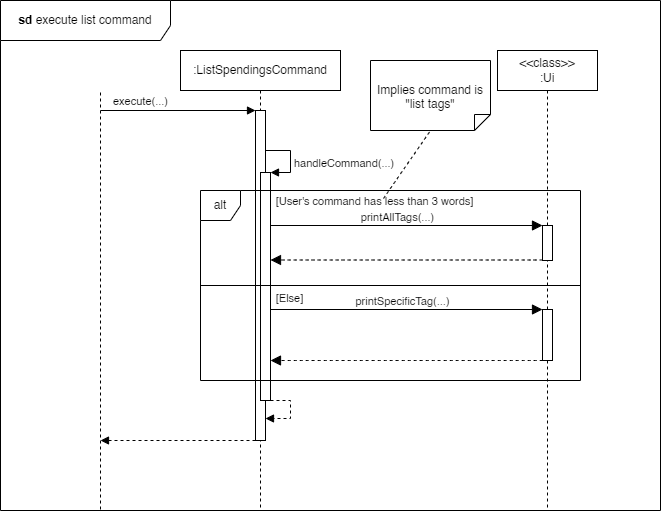

The diagram above was exported from draw.io. Its source (the exported page's mxGraphModel, read from the mxfile embedded in the PNG):
<mxGraphModel dx="882" dy="674" grid="1" gridSize="10" guides="1" tooltips="1" connect="1" arrows="1" fold="1" page="1" pageScale="1" pageWidth="1100" pageHeight="1200" math="0" shadow="0">
  <root>
    <mxCell id="0" />
    <mxCell id="1" parent="0" />
    <mxCell id="-tokIjTfclb8eiRB36Tb-1" value="" style="endArrow=none;dashed=1;html=1;rounded=0;" parent="1" edge="1">
      <mxGeometry width="50" height="50" relative="1" as="geometry">
        <mxPoint x="220" y="619" as="sourcePoint" />
        <mxPoint x="220" y="200" as="targetPoint" />
      </mxGeometry>
    </mxCell>
    <mxCell id="-tokIjTfclb8eiRB36Tb-8" value=":ListSpendingsCommand" style="shape=umlLifeline;perimeter=lifelinePerimeter;whiteSpace=wrap;html=1;container=1;dropTarget=0;collapsible=0;recursiveResize=0;outlineConnect=0;portConstraint=eastwest;newEdgeStyle={&quot;curved&quot;:0,&quot;rounded&quot;:0};" parent="1" vertex="1">
      <mxGeometry x="300" y="160" width="160" height="460" as="geometry" />
    </mxCell>
    <mxCell id="-tokIjTfclb8eiRB36Tb-9" value="" style="html=1;points=[[0,0,0,0,5],[0,1,0,0,-5],[1,0,0,0,5],[1,1,0,0,-5]];perimeter=orthogonalPerimeter;outlineConnect=0;targetShapes=umlLifeline;portConstraint=eastwest;newEdgeStyle={&quot;curved&quot;:0,&quot;rounded&quot;:0};" parent="-tokIjTfclb8eiRB36Tb-8" vertex="1">
      <mxGeometry x="75" y="60" width="10" height="330" as="geometry" />
    </mxCell>
    <mxCell id="-tokIjTfclb8eiRB36Tb-13" value="" style="html=1;verticalAlign=bottom;labelBackgroundColor=none;endArrow=block;endFill=1;rounded=0;" parent="1" target="-tokIjTfclb8eiRB36Tb-9" edge="1">
      <mxGeometry width="160" relative="1" as="geometry">
        <mxPoint x="220" y="220" as="sourcePoint" />
        <mxPoint x="360" y="220" as="targetPoint" />
      </mxGeometry>
    </mxCell>
    <mxCell id="-tokIjTfclb8eiRB36Tb-14" value="execute(...)" style="edgeLabel;html=1;align=center;verticalAlign=middle;resizable=0;points=[];" parent="-tokIjTfclb8eiRB36Tb-13" vertex="1" connectable="0">
      <mxGeometry x="-0.3821" relative="1" as="geometry">
        <mxPoint x="-8" y="-10" as="offset" />
      </mxGeometry>
    </mxCell>
    <mxCell id="-tokIjTfclb8eiRB36Tb-16" value="" style="html=1;points=[[0,0,0,0,5],[0,1,0,0,-5],[1,0,0,0,5],[1,1,0,0,-5]];perimeter=orthogonalPerimeter;outlineConnect=0;targetShapes=umlLifeline;portConstraint=eastwest;newEdgeStyle={&quot;curved&quot;:0,&quot;rounded&quot;:0};" parent="1" vertex="1">
      <mxGeometry x="380" y="282" width="10" height="228" as="geometry" />
    </mxCell>
    <mxCell id="-tokIjTfclb8eiRB36Tb-17" value="handleCommand(...)" style="html=1;align=left;spacingLeft=2;endArrow=block;rounded=0;edgeStyle=orthogonalEdgeStyle;curved=0;rounded=0;" parent="1" source="-tokIjTfclb8eiRB36Tb-9" edge="1">
      <mxGeometry x="0.129" relative="1" as="geometry">
        <mxPoint x="385" y="252" as="sourcePoint" />
        <Array as="points">
          <mxPoint x="410" y="260" />
          <mxPoint x="410" y="282" />
        </Array>
        <mxPoint x="390" y="282" as="targetPoint" />
        <mxPoint as="offset" />
      </mxGeometry>
    </mxCell>
    <mxCell id="-tokIjTfclb8eiRB36Tb-19" value="" style="html=1;align=left;spacingLeft=2;endArrow=block;rounded=0;edgeStyle=orthogonalEdgeStyle;curved=0;rounded=0;dashed=1;" parent="1" edge="1">
      <mxGeometry x="0.129" relative="1" as="geometry">
        <mxPoint x="390" y="510" as="sourcePoint" />
        <Array as="points">
          <mxPoint x="410" y="510" />
          <mxPoint x="410" y="528" />
        </Array>
        <mxPoint x="385" y="528" as="targetPoint" />
        <mxPoint as="offset" />
      </mxGeometry>
    </mxCell>
    <mxCell id="-tokIjTfclb8eiRB36Tb-20" value="&amp;lt;&amp;lt;class&amp;gt;&amp;gt;&lt;div&gt;:Ui&lt;/div&gt;" style="shape=umlLifeline;perimeter=lifelinePerimeter;whiteSpace=wrap;html=1;container=1;dropTarget=0;collapsible=0;recursiveResize=0;outlineConnect=0;portConstraint=eastwest;newEdgeStyle={&quot;curved&quot;:0,&quot;rounded&quot;:0};" parent="1" vertex="1">
      <mxGeometry x="617" y="160" width="100" height="460" as="geometry" />
    </mxCell>
    <mxCell id="-tokIjTfclb8eiRB36Tb-22" value="" style="html=1;points=[[0,0,0,0,5],[0,1,0,0,-5],[1,0,0,0,5],[1,1,0,0,-5]];perimeter=orthogonalPerimeter;outlineConnect=0;targetShapes=umlLifeline;portConstraint=eastwest;newEdgeStyle={&quot;curved&quot;:0,&quot;rounded&quot;:0};" parent="-tokIjTfclb8eiRB36Tb-20" vertex="1">
      <mxGeometry x="45" y="175" width="10" height="35" as="geometry" />
    </mxCell>
    <mxCell id="dKQU-OC4QD5xdhrdrmRR-12" value="" style="html=1;points=[[0,0,0,0,5],[0,1,0,0,-5],[1,0,0,0,5],[1,1,0,0,-5]];perimeter=orthogonalPerimeter;outlineConnect=0;targetShapes=umlLifeline;portConstraint=eastwest;newEdgeStyle={&quot;curved&quot;:0,&quot;rounded&quot;:0};" vertex="1" parent="-tokIjTfclb8eiRB36Tb-20">
      <mxGeometry x="45" y="259" width="10" height="51" as="geometry" />
    </mxCell>
    <mxCell id="-tokIjTfclb8eiRB36Tb-66" value="" style="html=1;verticalAlign=bottom;labelBackgroundColor=none;endArrow=block;endFill=1;dashed=1;rounded=0;" parent="1" source="-tokIjTfclb8eiRB36Tb-9" edge="1">
      <mxGeometry width="160" relative="1" as="geometry">
        <mxPoint x="360" y="1000" as="sourcePoint" />
        <mxPoint x="220" y="550" as="targetPoint" />
      </mxGeometry>
    </mxCell>
    <mxCell id="-tokIjTfclb8eiRB36Tb-67" value="&lt;b&gt;sd&lt;/b&gt;&amp;nbsp;execute list command" style="shape=umlFrame;whiteSpace=wrap;html=1;pointerEvents=0;width=170;height=40;" parent="1" vertex="1">
      <mxGeometry x="120" y="110" width="660" height="510" as="geometry" />
    </mxCell>
    <mxCell id="dKQU-OC4QD5xdhrdrmRR-1" value="alt" style="shape=umlFrame;whiteSpace=wrap;html=1;pointerEvents=0;recursiveResize=0;container=1;collapsible=0;width=40;height=30;" vertex="1" parent="1">
      <mxGeometry x="320" y="300" width="380" height="190" as="geometry" />
    </mxCell>
    <mxCell id="dKQU-OC4QD5xdhrdrmRR-2" value="&lt;div&gt;&lt;span style=&quot;font-size: 11px;&quot;&gt;[User's command has less than 3 words]&lt;/span&gt;&lt;/div&gt;" style="text;html=1;align=center;verticalAlign=middle;resizable=0;points=[];autosize=1;strokeColor=none;fillColor=none;fontSize=16;" vertex="1" parent="dKQU-OC4QD5xdhrdrmRR-1">
      <mxGeometry x="64" y="-6" width="220" height="30" as="geometry" />
    </mxCell>
    <mxCell id="dKQU-OC4QD5xdhrdrmRR-5" value="" style="html=1;verticalAlign=bottom;endArrow=block;curved=0;rounded=0;fontSize=12;startSize=8;endSize=8;" edge="1" parent="dKQU-OC4QD5xdhrdrmRR-1">
      <mxGeometry x="-1" y="-50" width="80" relative="1" as="geometry">
        <mxPoint x="70" y="35" as="sourcePoint" />
        <mxPoint x="342" y="35" as="targetPoint" />
        <mxPoint x="-30" y="-10" as="offset" />
      </mxGeometry>
    </mxCell>
    <mxCell id="dKQU-OC4QD5xdhrdrmRR-7" value="&lt;font style=&quot;font-size: 11px;&quot;&gt;printAllTags(...)&lt;/font&gt;" style="edgeLabel;html=1;align=center;verticalAlign=middle;resizable=0;points=[];fontSize=12;" vertex="1" connectable="0" parent="dKQU-OC4QD5xdhrdrmRR-5">
      <mxGeometry x="-0.3711" relative="1" as="geometry">
        <mxPoint x="41" y="-9" as="offset" />
      </mxGeometry>
    </mxCell>
    <mxCell id="dKQU-OC4QD5xdhrdrmRR-10" value="" style="line;strokeWidth=1;fillColor=none;align=left;verticalAlign=middle;spacingTop=-1;spacingLeft=3;spacingRight=3;rotatable=0;labelPosition=right;points=[];portConstraint=eastwest;strokeColor=inherit;" vertex="1" parent="dKQU-OC4QD5xdhrdrmRR-1">
      <mxGeometry y="91" width="380" height="8" as="geometry" />
    </mxCell>
    <mxCell id="dKQU-OC4QD5xdhrdrmRR-11" value="&lt;div&gt;&lt;span style=&quot;font-size: 11px;&quot;&gt;[Else]&lt;/span&gt;&lt;/div&gt;" style="text;html=1;align=center;verticalAlign=middle;resizable=0;points=[];autosize=1;strokeColor=none;fillColor=none;fontSize=16;" vertex="1" parent="dKQU-OC4QD5xdhrdrmRR-1">
      <mxGeometry x="64" y="91" width="50" height="30" as="geometry" />
    </mxCell>
    <mxCell id="dKQU-OC4QD5xdhrdrmRR-13" value="" style="html=1;verticalAlign=bottom;labelBackgroundColor=none;endArrow=block;endFill=1;rounded=0;fontSize=12;startSize=8;endSize=8;curved=1;" edge="1" parent="dKQU-OC4QD5xdhrdrmRR-1">
      <mxGeometry width="160" relative="1" as="geometry">
        <mxPoint x="70" y="118.99999999999989" as="sourcePoint" />
        <mxPoint x="342" y="118.99999999999989" as="targetPoint" />
      </mxGeometry>
    </mxCell>
    <mxCell id="dKQU-OC4QD5xdhrdrmRR-15" value="&lt;font style=&quot;font-size: 11px;&quot;&gt;printSpecificTag(...)&lt;/font&gt;" style="edgeLabel;html=1;align=center;verticalAlign=middle;resizable=0;points=[];fontSize=12;" vertex="1" connectable="0" parent="dKQU-OC4QD5xdhrdrmRR-13">
      <mxGeometry x="0.3755" y="-2" relative="1" as="geometry">
        <mxPoint x="-55" y="-11" as="offset" />
      </mxGeometry>
    </mxCell>
    <mxCell id="dKQU-OC4QD5xdhrdrmRR-14" value="" style="html=1;verticalAlign=bottom;labelBackgroundColor=none;endArrow=block;endFill=1;dashed=1;rounded=0;fontSize=12;startSize=8;endSize=8;curved=1;" edge="1" parent="dKQU-OC4QD5xdhrdrmRR-1">
      <mxGeometry width="160" relative="1" as="geometry">
        <mxPoint x="342" y="170" as="sourcePoint" />
        <mxPoint x="70" y="170" as="targetPoint" />
      </mxGeometry>
    </mxCell>
    <mxCell id="dKQU-OC4QD5xdhrdrmRR-3" value="Implies command is &quot;list tags&quot;" style="shape=note2;boundedLbl=1;whiteSpace=wrap;html=1;size=16;verticalAlign=top;align=center;flipV=1;" vertex="1" parent="1">
      <mxGeometry x="490" y="170" width="120" height="70" as="geometry" />
    </mxCell>
    <mxCell id="dKQU-OC4QD5xdhrdrmRR-4" value="" style="endArrow=none;dashed=1;html=1;rounded=0;fontSize=12;startSize=8;endSize=8;curved=1;entryX=0.5;entryY=0;entryDx=0;entryDy=0;entryPerimeter=0;" edge="1" parent="1" target="dKQU-OC4QD5xdhrdrmRR-3">
      <mxGeometry width="50" height="50" relative="1" as="geometry">
        <mxPoint x="503" y="308" as="sourcePoint" />
        <mxPoint x="580" y="232" as="targetPoint" />
      </mxGeometry>
    </mxCell>
    <mxCell id="dKQU-OC4QD5xdhrdrmRR-9" value="" style="html=1;verticalAlign=bottom;labelBackgroundColor=none;endArrow=block;endFill=1;dashed=1;rounded=0;fontSize=12;startSize=8;endSize=8;curved=1;" edge="1" parent="1">
      <mxGeometry width="160" relative="1" as="geometry">
        <mxPoint x="662" y="369.4999999999999" as="sourcePoint" />
        <mxPoint x="390" y="369.4999999999999" as="targetPoint" />
      </mxGeometry>
    </mxCell>
  </root>
</mxGraphModel>